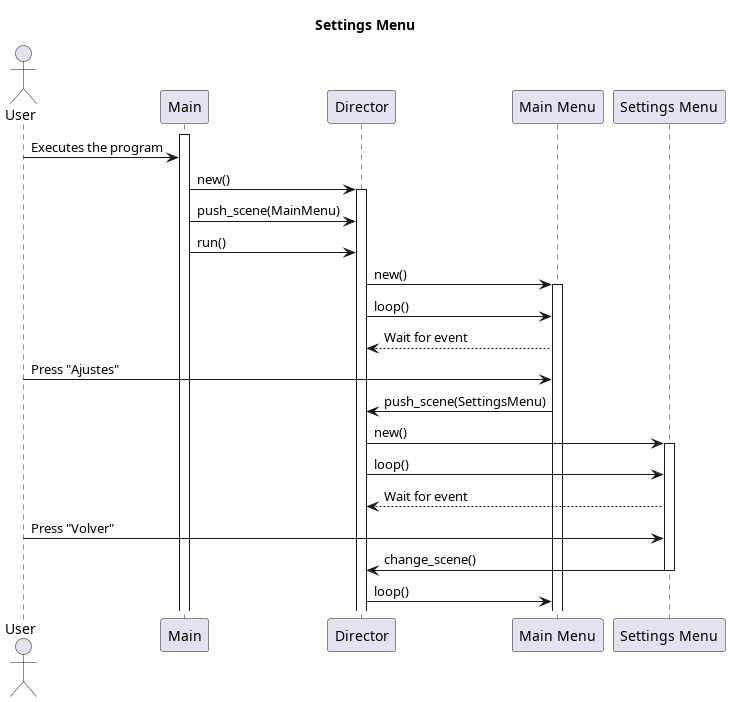

The diagram above was rendered by PlantUML. Its source (embedded in the PNG):
@startuml Settings Menu Sequence Diagram

title Settings Menu

actor User
participant Main
participant Director
participant MainMenu as "Main Menu"
participant SettingsMenu as "Settings Menu"

activate Main
User -> Main: Executes the program
Main -> Director: new()
activate Director
Main -> Director: push_scene(MainMenu)
Main -> Director: run()
Director -> MainMenu: new()
activate MainMenu
Director -> MainMenu: loop()
MainMenu --> Director: Wait for event
User -> MainMenu: Press "Ajustes"
MainMenu -> Director: push_scene(SettingsMenu)
Director -> SettingsMenu: new()
activate SettingsMenu
Director -> SettingsMenu : loop()
SettingsMenu --> Director: Wait for event
User -> SettingsMenu: Press "Volver"
SettingsMenu -> Director: change_scene()
deactivate SettingsMenu
Director -> MainMenu: loop()


@enduml